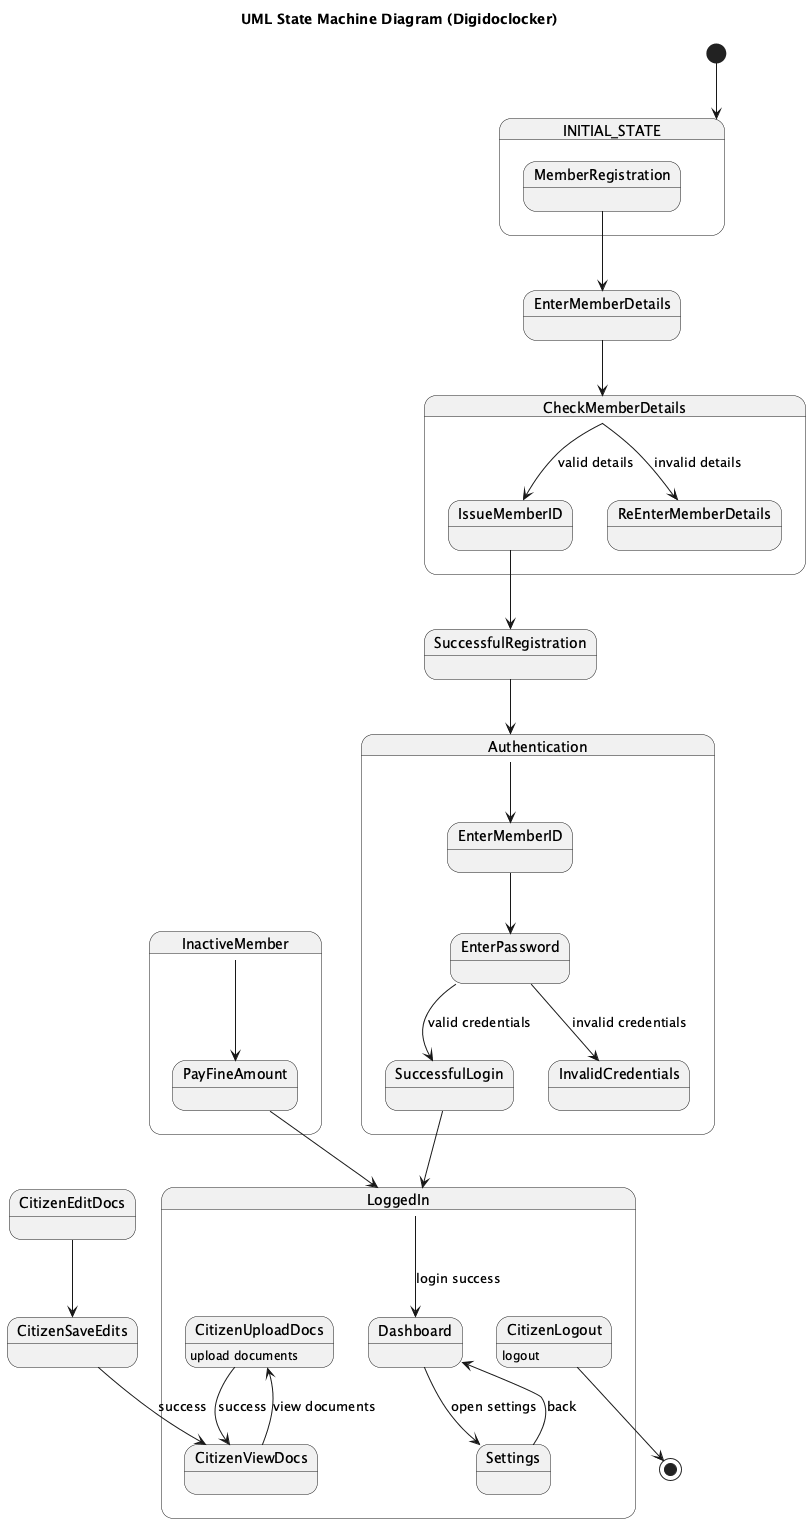

The diagram above was rendered by PlantUML. Its source (embedded in the PNG):
@startuml
title UML State Machine Diagram (Digidoclocker)

[*] --> INITIAL_STATE

state INITIAL_STATE {
  MemberRegistration --> EnterMemberDetails
}

state LoggedIn {
  LoggedIn --> Dashboard : login success
  Dashboard --> Settings : open settings
  Settings --> Dashboard : back
  CitizenUploadDocs : upload documents
  CitizenUploadDocs --> CitizenViewDocs : success
  CitizenViewDocs --> CitizenUploadDocs : view documents
  CitizenLogout : logout
}

state EnterMemberDetails {
  EnterMemberDetails --> CheckMemberDetails
}

state CheckMemberDetails {
  CheckMemberDetails --> IssueMemberID : valid details
    IssueMemberID --> SuccessfulRegistration
  CheckMemberDetails --> ReEnterMemberDetails : invalid details
}

state SuccessfulRegistration {
  SuccessfulRegistration --> Authentication
}

state Authentication {
  Authentication --> EnterMemberID
  EnterMemberID --> EnterPassword
  EnterPassword --> SuccessfulLogin : valid credentials
    SuccessfulLogin --> LoggedIn
  EnterPassword --> InvalidCredentials : invalid credentials
}

state InactiveMember {
  InactiveMember --> PayFineAmount
  PayFineAmount --> LoggedIn
}

state CitizenEditDocs {
  CitizenEditDocs --> CitizenSaveEdits
}

state CitizenSaveEdits {
  CitizenSaveEdits --> CitizenViewDocs : success
}

CitizenLogout --> [*]
@enduml